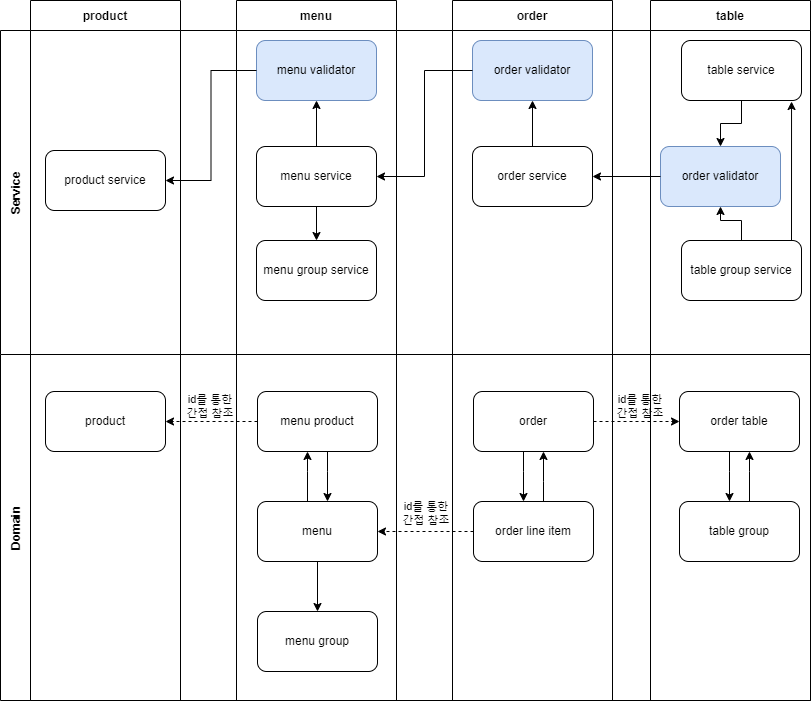

The diagram above was exported from draw.io. Its source (the exported page's mxGraphModel, read from the mxfile embedded in the PNG):
<mxGraphModel dx="1422" dy="794" grid="1" gridSize="10" guides="1" tooltips="1" connect="1" arrows="1" fold="1" page="1" pageScale="1" pageWidth="827" pageHeight="1169" math="0" shadow="0">
  <root>
    <mxCell id="0" />
    <mxCell id="1" parent="0" />
    <mxCell id="kb4d2XG5QEE7HcdcS6Av-1" value="Service" style="swimlane;horizontal=0;startSize=30;" parent="1" vertex="1">
      <mxGeometry x="10" y="40" width="810" height="324" as="geometry" />
    </mxCell>
    <mxCell id="kb4d2XG5QEE7HcdcS6Av-15" value="Domain" style="swimlane;horizontal=0;startSize=30;" parent="1" vertex="1">
      <mxGeometry x="10" y="364" width="810" height="346" as="geometry" />
    </mxCell>
    <mxCell id="086vZjaMepFBeF5766Wq-14" value="id를 통한&lt;br style=&quot;font-size: 11px;&quot;&gt;간접 참조" style="text;html=1;strokeColor=none;fillColor=none;align=center;verticalAlign=middle;whiteSpace=wrap;rounded=0;shadow=0;fontSize=11;" vertex="1" parent="kb4d2XG5QEE7HcdcS6Av-15">
      <mxGeometry x="610" y="37" width="60" height="30" as="geometry" />
    </mxCell>
    <mxCell id="BeIV-ix0rHSHWgWCN1-8-1" value="" style="edgeStyle=orthogonalEdgeStyle;rounded=0;orthogonalLoop=1;jettySize=auto;html=1;dashed=1;strokeColor=#000000;" edge="1" parent="1" source="kb4d2XG5QEE7HcdcS6Av-19" target="kb4d2XG5QEE7HcdcS6Av-16">
      <mxGeometry relative="1" as="geometry" />
    </mxCell>
    <mxCell id="1Wsay8VpSmAyeikexxA2-1" value="" style="edgeStyle=orthogonalEdgeStyle;rounded=0;orthogonalLoop=1;jettySize=auto;html=1;" edge="1" parent="1" source="kb4d2XG5QEE7HcdcS6Av-19" target="kb4d2XG5QEE7HcdcS6Av-22">
      <mxGeometry relative="1" as="geometry">
        <Array as="points">
          <mxPoint x="337" y="481" />
          <mxPoint x="337" y="481" />
        </Array>
      </mxGeometry>
    </mxCell>
    <mxCell id="kb4d2XG5QEE7HcdcS6Av-19" value="menu product" style="rounded=1;whiteSpace=wrap;html=1;" parent="1" vertex="1">
      <mxGeometry x="267" y="401" width="120" height="60" as="geometry" />
    </mxCell>
    <mxCell id="1Wsay8VpSmAyeikexxA2-2" value="" style="edgeStyle=orthogonalEdgeStyle;rounded=0;orthogonalLoop=1;jettySize=auto;html=1;" edge="1" parent="1" source="kb4d2XG5QEE7HcdcS6Av-22" target="kb4d2XG5QEE7HcdcS6Av-19">
      <mxGeometry relative="1" as="geometry">
        <Array as="points">
          <mxPoint x="317" y="481" />
          <mxPoint x="317" y="481" />
        </Array>
      </mxGeometry>
    </mxCell>
    <mxCell id="uXFlHBqgjnoVLI6kQ5b6-1" value="" style="edgeStyle=orthogonalEdgeStyle;rounded=0;orthogonalLoop=1;jettySize=auto;html=1;" edge="1" parent="1" source="kb4d2XG5QEE7HcdcS6Av-22" target="kb4d2XG5QEE7HcdcS6Av-23">
      <mxGeometry relative="1" as="geometry" />
    </mxCell>
    <mxCell id="kb4d2XG5QEE7HcdcS6Av-22" value="menu" style="rounded=1;whiteSpace=wrap;html=1;" parent="1" vertex="1">
      <mxGeometry x="267" y="511" width="120" height="60" as="geometry" />
    </mxCell>
    <mxCell id="kb4d2XG5QEE7HcdcS6Av-23" value="menu group" style="rounded=1;whiteSpace=wrap;html=1;" parent="1" vertex="1">
      <mxGeometry x="267" y="621" width="120" height="60" as="geometry" />
    </mxCell>
    <mxCell id="UUAnphAszCIL9UKSLvLL-1" value="" style="edgeStyle=orthogonalEdgeStyle;rounded=0;orthogonalLoop=1;jettySize=auto;html=1;" edge="1" parent="1" source="kb4d2XG5QEE7HcdcS6Av-26" target="kb4d2XG5QEE7HcdcS6Av-29">
      <mxGeometry relative="1" as="geometry">
        <Array as="points">
          <mxPoint x="533" y="481" />
          <mxPoint x="533" y="481" />
        </Array>
      </mxGeometry>
    </mxCell>
    <mxCell id="n0RYS7ReumnPKj7oV32t-1" value="" style="edgeStyle=orthogonalEdgeStyle;rounded=0;orthogonalLoop=1;jettySize=auto;html=1;dashed=1;" edge="1" parent="1" source="kb4d2XG5QEE7HcdcS6Av-26" target="kb4d2XG5QEE7HcdcS6Av-31">
      <mxGeometry relative="1" as="geometry" />
    </mxCell>
    <mxCell id="kb4d2XG5QEE7HcdcS6Av-26" value="order" style="rounded=1;whiteSpace=wrap;html=1;" parent="1" vertex="1">
      <mxGeometry x="483" y="401" width="120" height="60" as="geometry" />
    </mxCell>
    <mxCell id="LMvLnS4pm-TTEC3wpZ2R-1" value="" style="edgeStyle=orthogonalEdgeStyle;rounded=0;orthogonalLoop=1;jettySize=auto;html=1;dashed=1;" edge="1" parent="1" source="kb4d2XG5QEE7HcdcS6Av-29" target="kb4d2XG5QEE7HcdcS6Av-22">
      <mxGeometry relative="1" as="geometry" />
    </mxCell>
    <mxCell id="UUAnphAszCIL9UKSLvLL-2" value="" style="edgeStyle=orthogonalEdgeStyle;rounded=0;orthogonalLoop=1;jettySize=auto;html=1;" edge="1" parent="1" source="kb4d2XG5QEE7HcdcS6Av-29" target="kb4d2XG5QEE7HcdcS6Av-26">
      <mxGeometry relative="1" as="geometry">
        <Array as="points">
          <mxPoint x="553" y="491" />
          <mxPoint x="553" y="491" />
        </Array>
      </mxGeometry>
    </mxCell>
    <mxCell id="kb4d2XG5QEE7HcdcS6Av-29" value="order line item" style="rounded=1;whiteSpace=wrap;html=1;" parent="1" vertex="1">
      <mxGeometry x="483" y="511" width="120" height="60" as="geometry" />
    </mxCell>
    <mxCell id="DL7n3EKyVvytV1IQ2iJB-1" value="" style="edgeStyle=orthogonalEdgeStyle;rounded=0;orthogonalLoop=1;jettySize=auto;html=1;" edge="1" parent="1" source="kb4d2XG5QEE7HcdcS6Av-31" target="kb4d2XG5QEE7HcdcS6Av-33">
      <mxGeometry relative="1" as="geometry">
        <Array as="points">
          <mxPoint x="739" y="481" />
          <mxPoint x="739" y="481" />
        </Array>
      </mxGeometry>
    </mxCell>
    <mxCell id="kb4d2XG5QEE7HcdcS6Av-31" value="order table" style="rounded=1;whiteSpace=wrap;html=1;" parent="1" vertex="1">
      <mxGeometry x="689" y="401" width="120" height="60" as="geometry" />
    </mxCell>
    <mxCell id="DL7n3EKyVvytV1IQ2iJB-2" value="" style="edgeStyle=orthogonalEdgeStyle;rounded=0;orthogonalLoop=1;jettySize=auto;html=1;" edge="1" parent="1" source="kb4d2XG5QEE7HcdcS6Av-33" target="kb4d2XG5QEE7HcdcS6Av-31">
      <mxGeometry relative="1" as="geometry">
        <Array as="points">
          <mxPoint x="759" y="481" />
          <mxPoint x="759" y="481" />
        </Array>
      </mxGeometry>
    </mxCell>
    <mxCell id="kb4d2XG5QEE7HcdcS6Av-33" value="table group" style="rounded=1;whiteSpace=wrap;html=1;" parent="1" vertex="1">
      <mxGeometry x="689" y="511" width="120" height="60" as="geometry" />
    </mxCell>
    <mxCell id="oOQiMwNSgpU63Kk07XZG-2" value="menu" style="swimlane;startSize=30;" parent="1" vertex="1">
      <mxGeometry x="246" y="10" width="160" height="700" as="geometry" />
    </mxCell>
    <mxCell id="086vZjaMepFBeF5766Wq-5" value="" style="edgeStyle=orthogonalEdgeStyle;rounded=0;orthogonalLoop=1;jettySize=auto;html=1;fontSize=11;strokeColor=#000000;" edge="1" parent="oOQiMwNSgpU63Kk07XZG-2" source="kb4d2XG5QEE7HcdcS6Av-6" target="086vZjaMepFBeF5766Wq-3">
      <mxGeometry relative="1" as="geometry" />
    </mxCell>
    <mxCell id="086vZjaMepFBeF5766Wq-11" value="" style="edgeStyle=orthogonalEdgeStyle;rounded=0;orthogonalLoop=1;jettySize=auto;html=1;fontSize=11;strokeColor=#000000;" edge="1" parent="oOQiMwNSgpU63Kk07XZG-2" source="kb4d2XG5QEE7HcdcS6Av-6" target="kb4d2XG5QEE7HcdcS6Av-5">
      <mxGeometry relative="1" as="geometry" />
    </mxCell>
    <mxCell id="kb4d2XG5QEE7HcdcS6Av-6" value="menu service" style="rounded=1;whiteSpace=wrap;html=1;" parent="oOQiMwNSgpU63Kk07XZG-2" vertex="1">
      <mxGeometry x="20" y="146" width="120" height="60" as="geometry" />
    </mxCell>
    <mxCell id="086vZjaMepFBeF5766Wq-3" value="menu group service" style="rounded=1;whiteSpace=wrap;html=1;" vertex="1" parent="oOQiMwNSgpU63Kk07XZG-2">
      <mxGeometry x="20" y="240" width="120" height="60" as="geometry" />
    </mxCell>
    <mxCell id="kb4d2XG5QEE7HcdcS6Av-5" value="menu validator" style="rounded=1;whiteSpace=wrap;html=1;fillColor=#dae8fc;strokeColor=#6c8ebf;" parent="oOQiMwNSgpU63Kk07XZG-2" vertex="1">
      <mxGeometry x="20" y="40" width="120" height="60" as="geometry" />
    </mxCell>
    <mxCell id="oOQiMwNSgpU63Kk07XZG-3" value="order" style="swimlane;startSize=30;" parent="1" vertex="1">
      <mxGeometry x="462" y="10" width="160" height="700" as="geometry" />
    </mxCell>
    <mxCell id="086vZjaMepFBeF5766Wq-10" value="" style="edgeStyle=orthogonalEdgeStyle;rounded=0;orthogonalLoop=1;jettySize=auto;html=1;fontSize=11;strokeColor=#000000;" edge="1" parent="oOQiMwNSgpU63Kk07XZG-3" source="kb4d2XG5QEE7HcdcS6Av-9" target="086vZjaMepFBeF5766Wq-9">
      <mxGeometry relative="1" as="geometry" />
    </mxCell>
    <mxCell id="kb4d2XG5QEE7HcdcS6Av-9" value="order service" style="rounded=1;whiteSpace=wrap;html=1;" parent="oOQiMwNSgpU63Kk07XZG-3" vertex="1">
      <mxGeometry x="20" y="146" width="120" height="60" as="geometry" />
    </mxCell>
    <mxCell id="086vZjaMepFBeF5766Wq-9" value="order validator" style="rounded=1;whiteSpace=wrap;html=1;fillColor=#dae8fc;strokeColor=#6c8ebf;" vertex="1" parent="oOQiMwNSgpU63Kk07XZG-3">
      <mxGeometry x="20" y="40" width="120" height="60" as="geometry" />
    </mxCell>
    <mxCell id="oOQiMwNSgpU63Kk07XZG-4" value="table" style="swimlane;startSize=30;" parent="1" vertex="1">
      <mxGeometry x="660" y="10" width="160" height="700" as="geometry" />
    </mxCell>
    <mxCell id="086vZjaMepFBeF5766Wq-20" value="" style="edgeStyle=orthogonalEdgeStyle;rounded=0;orthogonalLoop=1;jettySize=auto;html=1;fontSize=11;strokeColor=#000000;" edge="1" parent="oOQiMwNSgpU63Kk07XZG-4" source="kb4d2XG5QEE7HcdcS6Av-14" target="086vZjaMepFBeF5766Wq-15">
      <mxGeometry relative="1" as="geometry" />
    </mxCell>
    <mxCell id="kb4d2XG5QEE7HcdcS6Av-14" value="table group service" style="rounded=1;whiteSpace=wrap;html=1;" parent="oOQiMwNSgpU63Kk07XZG-4" vertex="1">
      <mxGeometry x="31" y="240" width="120" height="60" as="geometry" />
    </mxCell>
    <mxCell id="086vZjaMepFBeF5766Wq-15" value="order validator" style="rounded=1;whiteSpace=wrap;html=1;fillColor=#dae8fc;strokeColor=#6c8ebf;" vertex="1" parent="oOQiMwNSgpU63Kk07XZG-4">
      <mxGeometry x="10" y="146" width="120" height="60" as="geometry" />
    </mxCell>
    <mxCell id="086vZjaMepFBeF5766Wq-19" value="" style="edgeStyle=orthogonalEdgeStyle;rounded=0;orthogonalLoop=1;jettySize=auto;html=1;fontSize=11;strokeColor=#000000;" edge="1" parent="oOQiMwNSgpU63Kk07XZG-4" source="kb4d2XG5QEE7HcdcS6Av-11" target="086vZjaMepFBeF5766Wq-15">
      <mxGeometry relative="1" as="geometry" />
    </mxCell>
    <mxCell id="kb4d2XG5QEE7HcdcS6Av-11" value="table service" style="rounded=1;whiteSpace=wrap;html=1;" parent="oOQiMwNSgpU63Kk07XZG-4" vertex="1">
      <mxGeometry x="31" y="40" width="120" height="60" as="geometry" />
    </mxCell>
    <mxCell id="086vZjaMepFBeF5766Wq-18" value="" style="edgeStyle=orthogonalEdgeStyle;rounded=0;orthogonalLoop=1;jettySize=auto;html=1;fontSize=11;strokeColor=#000000;exitX=0.908;exitY=0;exitDx=0;exitDy=0;exitPerimeter=0;entryX=0.917;entryY=1.017;entryDx=0;entryDy=0;entryPerimeter=0;" edge="1" parent="oOQiMwNSgpU63Kk07XZG-4" source="kb4d2XG5QEE7HcdcS6Av-14" target="kb4d2XG5QEE7HcdcS6Av-11">
      <mxGeometry relative="1" as="geometry">
        <mxPoint x="140" y="180" as="sourcePoint" />
        <mxPoint x="140" y="140" as="targetPoint" />
        <Array as="points">
          <mxPoint x="141" y="240" />
        </Array>
      </mxGeometry>
    </mxCell>
    <mxCell id="oOQiMwNSgpU63Kk07XZG-1" value="product" style="swimlane;startSize=30;" parent="1" vertex="1">
      <mxGeometry x="40" y="10" width="150" height="700" as="geometry" />
    </mxCell>
    <mxCell id="kb4d2XG5QEE7HcdcS6Av-16" value="product" style="rounded=1;whiteSpace=wrap;html=1;" parent="oOQiMwNSgpU63Kk07XZG-1" vertex="1">
      <mxGeometry x="15" y="391" width="120" height="60" as="geometry" />
    </mxCell>
    <mxCell id="kb4d2XG5QEE7HcdcS6Av-2" value="product service" style="rounded=1;whiteSpace=wrap;html=1;" parent="oOQiMwNSgpU63Kk07XZG-1" vertex="1">
      <mxGeometry x="15" y="150" width="120" height="60" as="geometry" />
    </mxCell>
    <mxCell id="Wui4uGEWfCxl5Opr5_74-1" value="" style="edgeStyle=orthogonalEdgeStyle;rounded=0;orthogonalLoop=1;jettySize=auto;html=1;exitX=0;exitY=0.5;exitDx=0;exitDy=0;entryX=1;entryY=0.5;entryDx=0;entryDy=0;" edge="1" parent="1" source="kb4d2XG5QEE7HcdcS6Av-5" target="kb4d2XG5QEE7HcdcS6Av-2">
      <mxGeometry relative="1" as="geometry" />
    </mxCell>
    <mxCell id="Wui4uGEWfCxl5Opr5_74-2" value="" style="edgeStyle=orthogonalEdgeStyle;rounded=0;orthogonalLoop=1;jettySize=auto;html=1;entryX=1;entryY=0.5;entryDx=0;entryDy=0;exitX=0;exitY=0.5;exitDx=0;exitDy=0;" edge="1" parent="1" source="086vZjaMepFBeF5766Wq-9" target="kb4d2XG5QEE7HcdcS6Av-6">
      <mxGeometry relative="1" as="geometry" />
    </mxCell>
    <mxCell id="086vZjaMepFBeF5766Wq-1" value="id를 통한&lt;br style=&quot;font-size: 11px;&quot;&gt;간접 참조" style="text;html=1;strokeColor=none;fillColor=none;align=center;verticalAlign=middle;whiteSpace=wrap;rounded=0;shadow=0;fontSize=11;" vertex="1" parent="1">
      <mxGeometry x="190" y="401" width="60" height="30" as="geometry" />
    </mxCell>
    <mxCell id="086vZjaMepFBeF5766Wq-6" value="id를 통한&lt;br style=&quot;font-size: 11px;&quot;&gt;간접 참조" style="text;html=1;strokeColor=none;fillColor=none;align=center;verticalAlign=middle;whiteSpace=wrap;rounded=0;shadow=0;fontSize=11;" vertex="1" parent="1">
      <mxGeometry x="406" y="508" width="60" height="30" as="geometry" />
    </mxCell>
    <mxCell id="086vZjaMepFBeF5766Wq-21" value="" style="edgeStyle=orthogonalEdgeStyle;rounded=0;orthogonalLoop=1;jettySize=auto;html=1;fontSize=11;strokeColor=#000000;" edge="1" parent="1" source="086vZjaMepFBeF5766Wq-15" target="kb4d2XG5QEE7HcdcS6Av-9">
      <mxGeometry relative="1" as="geometry" />
    </mxCell>
  </root>
</mxGraphModel>